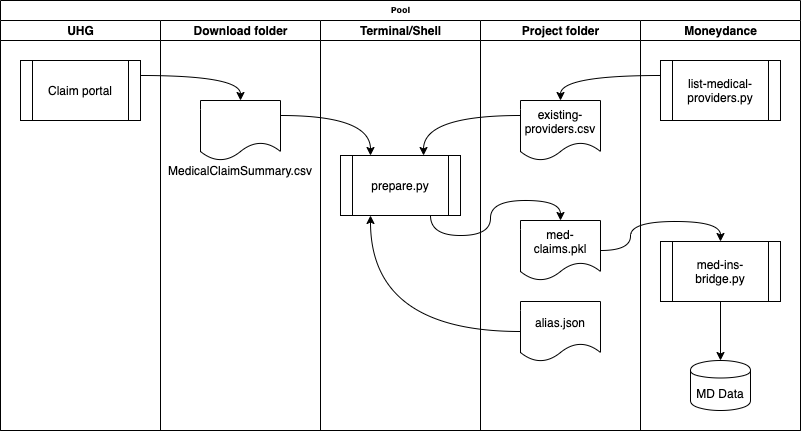

The diagram above was exported from draw.io. Its source (the exported page's mxGraphModel, read from the mxfile embedded in the PNG):
<mxGraphModel dx="1106" dy="997" grid="1" gridSize="10" guides="1" tooltips="1" connect="1" arrows="1" fold="1" page="1" pageScale="1" pageWidth="1100" pageHeight="850" background="#ffffff" math="0" shadow="0">
  <root>
    <mxCell id="0" />
    <mxCell id="1" parent="0" />
    <mxCell id="77e6c97f196da883-1" value="Pool" style="swimlane;html=1;childLayout=stackLayout;startSize=20;rounded=0;shadow=0;labelBackgroundColor=none;strokeWidth=1;fontFamily=Verdana;fontSize=8;align=center;" parent="1" vertex="1">
      <mxGeometry x="70" y="60" width="800" height="430" as="geometry" />
    </mxCell>
    <mxCell id="77e6c97f196da883-2" value="UHG" style="swimlane;html=1;startSize=20;" parent="77e6c97f196da883-1" vertex="1">
      <mxGeometry y="20" width="160" height="410" as="geometry" />
    </mxCell>
    <mxCell id="0p6k7hB6vns7x9YInnyK-1" value="Claim portal" style="shape=process;whiteSpace=wrap;html=1;backgroundOutline=1;" parent="77e6c97f196da883-2" vertex="1">
      <mxGeometry x="20" y="40" width="120" height="60" as="geometry" />
    </mxCell>
    <mxCell id="0p6k7hB6vns7x9YInnyK-27" value="Download folder" style="swimlane;html=1;startSize=20;" parent="77e6c97f196da883-1" vertex="1">
      <mxGeometry x="160" y="20" width="160" height="410" as="geometry" />
    </mxCell>
    <mxCell id="0p6k7hB6vns7x9YInnyK-11" value="" style="group;labelPosition=center;verticalLabelPosition=bottom;align=center;verticalAlign=bottom;" parent="0p6k7hB6vns7x9YInnyK-27" vertex="1" connectable="0">
      <mxGeometry x="30" y="80" width="80" height="60" as="geometry" />
    </mxCell>
    <mxCell id="0p6k7hB6vns7x9YInnyK-10" value="" style="group" parent="0p6k7hB6vns7x9YInnyK-11" vertex="1" connectable="0">
      <mxGeometry width="80" height="60" as="geometry" />
    </mxCell>
    <mxCell id="0p6k7hB6vns7x9YInnyK-5" value="&lt;br&gt;&lt;br&gt;&lt;br&gt;&lt;br&gt;&lt;br&gt;&lt;br&gt;&lt;br&gt;MedicalClaimSummary.csv" style="shape=document;whiteSpace=wrap;html=1;boundedLbl=1;align=center;" parent="0p6k7hB6vns7x9YInnyK-10" vertex="1">
      <mxGeometry x="10" width="80" height="60" as="geometry" />
    </mxCell>
    <mxCell id="0p6k7hB6vns7x9YInnyK-21" style="edgeStyle=orthogonalEdgeStyle;curved=1;rounded=0;orthogonalLoop=1;jettySize=auto;html=1;exitX=1;exitY=0.25;exitDx=0;exitDy=0;entryX=0.25;entryY=0;entryDx=0;entryDy=0;" parent="77e6c97f196da883-1" source="0p6k7hB6vns7x9YInnyK-5" target="0p6k7hB6vns7x9YInnyK-3" edge="1">
      <mxGeometry relative="1" as="geometry" />
    </mxCell>
    <mxCell id="77e6c97f196da883-6" value="Terminal/Shell" style="swimlane;html=1;startSize=20;" parent="77e6c97f196da883-1" vertex="1">
      <mxGeometry x="320" y="20" width="160" height="410" as="geometry" />
    </mxCell>
    <mxCell id="0p6k7hB6vns7x9YInnyK-3" value="prepare.py" style="shape=process;whiteSpace=wrap;html=1;backgroundOutline=1;" parent="77e6c97f196da883-6" vertex="1">
      <mxGeometry x="20" y="135" width="120" height="60" as="geometry" />
    </mxCell>
    <mxCell id="0p6k7hB6vns7x9YInnyK-23" style="edgeStyle=orthogonalEdgeStyle;curved=1;rounded=0;orthogonalLoop=1;jettySize=auto;html=1;exitX=0.75;exitY=1;exitDx=0;exitDy=0;" parent="77e6c97f196da883-1" source="0p6k7hB6vns7x9YInnyK-3" target="0p6k7hB6vns7x9YInnyK-17" edge="1">
      <mxGeometry relative="1" as="geometry" />
    </mxCell>
    <mxCell id="0p6k7hB6vns7x9YInnyK-22" style="edgeStyle=orthogonalEdgeStyle;curved=1;rounded=0;orthogonalLoop=1;jettySize=auto;html=1;exitX=0;exitY=0.25;exitDx=0;exitDy=0;entryX=0.692;entryY=0;entryDx=0;entryDy=0;entryPerimeter=0;" parent="77e6c97f196da883-1" source="0p6k7hB6vns7x9YInnyK-14" target="0p6k7hB6vns7x9YInnyK-3" edge="1">
      <mxGeometry relative="1" as="geometry" />
    </mxCell>
    <mxCell id="77e6c97f196da883-4" value="Project folder" style="swimlane;html=1;startSize=20;" parent="77e6c97f196da883-1" vertex="1">
      <mxGeometry x="480" y="20" width="160" height="410" as="geometry" />
    </mxCell>
    <mxCell id="0p6k7hB6vns7x9YInnyK-15" value="" style="group" parent="77e6c97f196da883-4" vertex="1" connectable="0">
      <mxGeometry x="40" y="200" width="80" height="60" as="geometry" />
    </mxCell>
    <mxCell id="0p6k7hB6vns7x9YInnyK-16" value="" style="group" parent="0p6k7hB6vns7x9YInnyK-15" vertex="1" connectable="0">
      <mxGeometry width="80" height="60" as="geometry" />
    </mxCell>
    <mxCell id="0p6k7hB6vns7x9YInnyK-17" value="med-claims.pkl" style="shape=document;whiteSpace=wrap;html=1;boundedLbl=1;" parent="0p6k7hB6vns7x9YInnyK-16" vertex="1">
      <mxGeometry width="80" height="60" as="geometry" />
    </mxCell>
    <mxCell id="0p6k7hB6vns7x9YInnyK-12" value="" style="group" parent="77e6c97f196da883-4" vertex="1" connectable="0">
      <mxGeometry x="40" y="80" width="80" height="60" as="geometry" />
    </mxCell>
    <mxCell id="0p6k7hB6vns7x9YInnyK-13" value="" style="group" parent="0p6k7hB6vns7x9YInnyK-12" vertex="1" connectable="0">
      <mxGeometry width="80" height="60" as="geometry" />
    </mxCell>
    <mxCell id="0p6k7hB6vns7x9YInnyK-14" value="existing-providers.csv" style="shape=document;whiteSpace=wrap;html=1;boundedLbl=1;" parent="0p6k7hB6vns7x9YInnyK-13" vertex="1">
      <mxGeometry width="80" height="60" as="geometry" />
    </mxCell>
    <mxCell id="SNExU9p7lUOOYPi87I4e-1" value="" style="group" vertex="1" connectable="0" parent="77e6c97f196da883-4">
      <mxGeometry x="40" y="281" width="80" height="60" as="geometry" />
    </mxCell>
    <mxCell id="SNExU9p7lUOOYPi87I4e-2" value="" style="group" vertex="1" connectable="0" parent="SNExU9p7lUOOYPi87I4e-1">
      <mxGeometry width="80" height="60" as="geometry" />
    </mxCell>
    <mxCell id="SNExU9p7lUOOYPi87I4e-3" value="alias.json" style="shape=document;whiteSpace=wrap;html=1;boundedLbl=1;" vertex="1" parent="SNExU9p7lUOOYPi87I4e-2">
      <mxGeometry width="80" height="60" as="geometry" />
    </mxCell>
    <mxCell id="0p6k7hB6vns7x9YInnyK-20" style="edgeStyle=orthogonalEdgeStyle;curved=1;rounded=0;orthogonalLoop=1;jettySize=auto;html=1;exitX=0;exitY=0.25;exitDx=0;exitDy=0;entryX=0.5;entryY=0;entryDx=0;entryDy=0;" parent="77e6c97f196da883-1" source="0p6k7hB6vns7x9YInnyK-2" target="0p6k7hB6vns7x9YInnyK-14" edge="1">
      <mxGeometry relative="1" as="geometry" />
    </mxCell>
    <mxCell id="0p6k7hB6vns7x9YInnyK-25" style="edgeStyle=orthogonalEdgeStyle;curved=1;rounded=0;orthogonalLoop=1;jettySize=auto;html=1;exitX=1;exitY=0.5;exitDx=0;exitDy=0;entryX=0.5;entryY=0;entryDx=0;entryDy=0;" parent="77e6c97f196da883-1" source="0p6k7hB6vns7x9YInnyK-17" target="0p6k7hB6vns7x9YInnyK-7" edge="1">
      <mxGeometry relative="1" as="geometry" />
    </mxCell>
    <mxCell id="77e6c97f196da883-5" value="Moneydance" style="swimlane;html=1;startSize=20;" parent="77e6c97f196da883-1" vertex="1">
      <mxGeometry x="640" y="20" width="160" height="410" as="geometry" />
    </mxCell>
    <mxCell id="0p6k7hB6vns7x9YInnyK-2" value="list-medical-providers.py" style="shape=process;whiteSpace=wrap;html=1;backgroundOutline=1;" parent="77e6c97f196da883-5" vertex="1">
      <mxGeometry x="20" y="40" width="120" height="60" as="geometry" />
    </mxCell>
    <mxCell id="0p6k7hB6vns7x9YInnyK-26" style="edgeStyle=orthogonalEdgeStyle;curved=1;rounded=0;orthogonalLoop=1;jettySize=auto;html=1;exitX=0.5;exitY=1;exitDx=0;exitDy=0;" parent="77e6c97f196da883-5" source="0p6k7hB6vns7x9YInnyK-7" target="0p6k7hB6vns7x9YInnyK-18" edge="1">
      <mxGeometry relative="1" as="geometry" />
    </mxCell>
    <mxCell id="0p6k7hB6vns7x9YInnyK-7" value="med-ins-bridge.py" style="shape=process;whiteSpace=wrap;html=1;backgroundOutline=1;" parent="77e6c97f196da883-5" vertex="1">
      <mxGeometry x="20" y="221" width="120" height="60" as="geometry" />
    </mxCell>
    <mxCell id="0p6k7hB6vns7x9YInnyK-18" value="MD Data" style="shape=cylinder;whiteSpace=wrap;html=1;boundedLbl=1;backgroundOutline=1;" parent="77e6c97f196da883-5" vertex="1">
      <mxGeometry x="50" y="340" width="60" height="50" as="geometry" />
    </mxCell>
    <mxCell id="0p6k7hB6vns7x9YInnyK-19" style="edgeStyle=orthogonalEdgeStyle;curved=1;rounded=0;orthogonalLoop=1;jettySize=auto;html=1;exitX=1;exitY=0.25;exitDx=0;exitDy=0;entryX=0.5;entryY=0;entryDx=0;entryDy=0;" parent="77e6c97f196da883-1" source="0p6k7hB6vns7x9YInnyK-1" target="0p6k7hB6vns7x9YInnyK-5" edge="1">
      <mxGeometry relative="1" as="geometry" />
    </mxCell>
    <mxCell id="SNExU9p7lUOOYPi87I4e-4" style="edgeStyle=orthogonalEdgeStyle;curved=1;rounded=0;orthogonalLoop=1;jettySize=auto;html=1;exitX=0;exitY=0.5;exitDx=0;exitDy=0;entryX=0.25;entryY=1;entryDx=0;entryDy=0;" edge="1" parent="77e6c97f196da883-1" source="SNExU9p7lUOOYPi87I4e-3" target="0p6k7hB6vns7x9YInnyK-3">
      <mxGeometry relative="1" as="geometry">
        <mxPoint x="250" y="285" as="sourcePoint" />
        <mxPoint x="380" y="290" as="targetPoint" />
      </mxGeometry>
    </mxCell>
  </root>
</mxGraphModel>